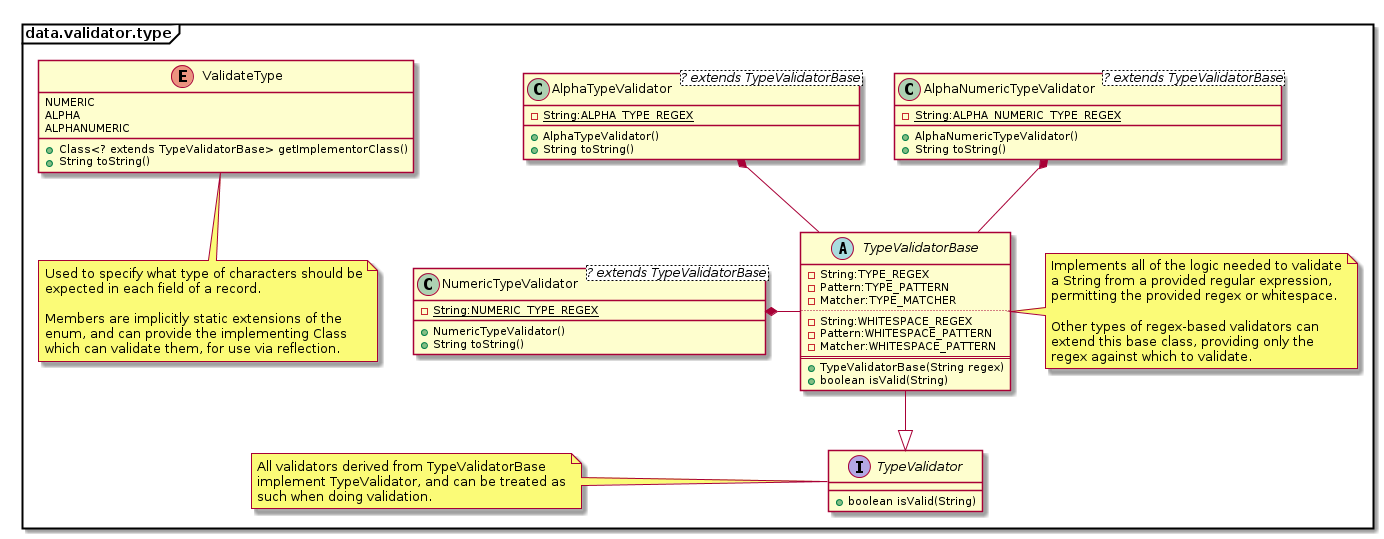

The diagram above was rendered by PlantUML. Its source (embedded in the PNG):
@startuml
package data.validator.type <<Frame>> {

interface TypeValidator {
  +boolean isValid(String)
}

abstract class TypeValidatorBase {
  -String:TYPE_REGEX
  -Pattern:TYPE_PATTERN
  -Matcher:TYPE_MATCHER
  ..
  -String:WHITESPACE_REGEX
  -Pattern:WHITESPACE_PATTERN
  -Matcher:WHITESPACE_PATTERN
  ==
  +TypeValidatorBase(String regex)
  +boolean isValid(String)
}

class NumericTypeValidator<? extends TypeValidatorBase> {
  -{static} String:NUMERIC_TYPE_REGEX
  +NumericTypeValidator()
  +String toString()
}
class AlphaNumericTypeValidator<? extends TypeValidatorBase> {
  -{static} String:ALPHA_NUMERIC_TYPE_REGEX
  +AlphaNumericTypeValidator()
  +String toString()
}
class AlphaTypeValidator<? extends TypeValidatorBase> {
  -{static} String:ALPHA_TYPE_REGEX
  +AlphaTypeValidator()
  +String toString()
}

enum ValidateType {
  NUMERIC
  ALPHA
  ALPHANUMERIC
  +Class<? extends TypeValidatorBase> getImplementorClass()
  +String toString()
}

NumericTypeValidator *-right- TypeValidatorBase
AlphaTypeValidator *-- TypeValidatorBase
AlphaNumericTypeValidator *-- TypeValidatorBase

TypeValidatorBase --|> TypeValidator

note bottom of ValidateType
Used to specify what type of characters should be
expected in each field of a record.

Members are implicitly static extensions of the
enum, and can provide the implementing Class
which can validate them, for use via reflection.
end note

note right of TypeValidatorBase
Implements all of the logic needed to validate
a String from a provided regular expression,
permitting the provided regex or whitespace.

Other types of regex-based validators can
extend this base class, providing only the
regex against which to validate.
end note

note left of TypeValidator
All validators derived from TypeValidatorBase
implement TypeValidator, and can be treated as
such when doing validation.
end note

}
@enduml